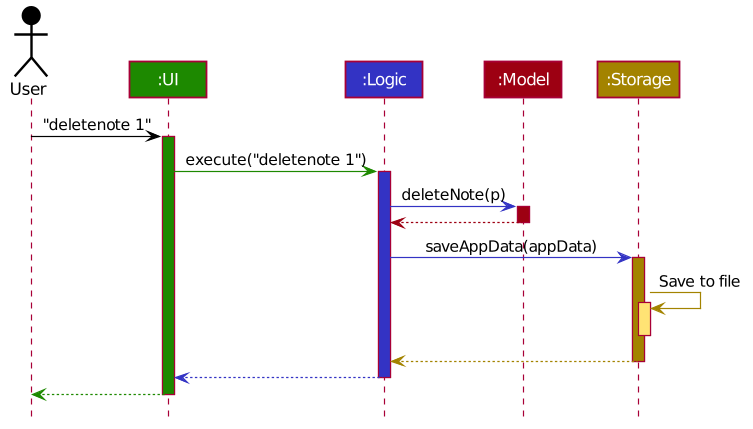

The diagram above was rendered by PlantUML. Its source (embedded in the PNG):
@startuml








skinparam BackgroundColor #FFFFFFF

skinparam Shadowing false

skinparam Class {
    FontColor #FFFFFF
    BorderThickness 1
    BorderColor #FFFFFF
    StereotypeFontColor #FFFFFF
    FontName Arial
}

skinparam Actor {
    BorderColor #000000
    Color #000000
    FontName Arial
}

skinparam Sequence {
    MessageAlign center
    BoxFontSize 15
    BoxPadding 0
    BoxFontColor #FFFFFF
    FontName Arial
}

skinparam Participant {
    FontColor #FFFFFFF
    Padding 20
}

skinparam MinClassWidth 50
skinparam ParticipantPadding 10
skinparam Shadowing false
skinparam DefaultTextAlignment center
skinparam packageStyle Rectangle

hide footbox
hide members
hide circle

Actor User as user #000000
Participant ":UI" as ui #1D8900
Participant ":Logic" as logic #3333C4
Participant ":Model" as model #9D0012
Participant ":Storage" as storage #A38300

user -[#000000]> ui : "deletenote 1"
activate ui #1D8900

ui -[#1D8900]> logic : execute("deletenote 1")
activate logic #3333C4

logic -[#3333C4]> model : deleteNote(p)
activate model #9D0012

model -[#9D0012]-> logic
deactivate model

logic -[#3333C4]> storage : saveAppData(appData)
activate storage #A38300

storage -[#A38300]> storage : Save to file
activate storage #FFE374
deactivate storage

storage --[#A38300]> logic
deactivate storage

logic --[#3333C4]> ui
deactivate logic

ui--[#1D8900]> user
deactivate ui
@enduml